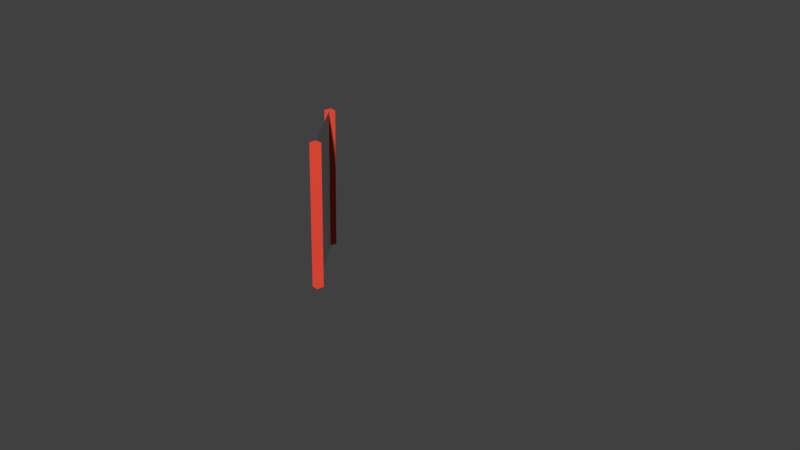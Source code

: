 # Source: adoors_Rdoor_open.blend  (saved by Blender 2.76.0; exported with 4.5.12 LTS)
import bpy
from mathutils import Matrix  # noqa: F401  (used for matrix-valued properties, if any)

bpy.ops.wm.read_factory_settings(use_empty=True)
scene = bpy.context.scene
scene.name = 'Scene'

# ---- collections
col_collection_1 = bpy.data.collections.new('Collection 1'); scene.collection.children.link(col_collection_1)

# ---- materials (node trees are filled in below, after node groups)
mat_material = bpy.data.materials.new('Material')
mat_material.alpha_threshold = 0.0
mat_material.use_transparent_shadow = False
mat_material.preview_render_type = 'CUBE'
mat_material.diffuse_color = (0.8, 0.06998, 0.03708, 1.0)
mat_material.roughness = 0.5
mat_material.line_color = (0.0, 0.0, 0.0, 1.0)
mat_glass = bpy.data.materials.new('glass')
mat_glass.alpha_threshold = 0.0
mat_glass.use_transparent_shadow = False
mat_glass.preview_render_type = 'CUBE'
mat_glass.specular_color = (0.06036, 0.2135, 1.0)
mat_glass.roughness = 0.5

# ---- material node trees

# ---- world
world_world = bpy.data.worlds.new('World'); scene.world = world_world
world_world.color = (0.05088, 0.05088, 0.05088)
world_world.use_sun_shadow = False
world_world.sun_shadow_jitter_overblur = 0.0
world_world.cycles.sampling_method = 'MANUAL'
world_world.cycles.sample_map_resolution = 256

# ---- cameras
cam_camera = bpy.data.cameras.new('Camera')
cam_camera.clip_end = 100.0
cam_camera.lens = 35.0
cam_camera.sensor_width = 32.0
cam_camera.sensor_height = 18.0
cam_camera.ortho_scale = 7.314
cam_camera.dof.focus_distance = 0.0
cam_camera.dof.aperture_fstop = 128.0

# ---- meshes
me_cube_000 = bpy.data.meshes.new('Cube.000')
me_cube_000.from_pydata([(1.0, 1.0, -1.0), (1.0, -1.0, -1.0), (-1.0, -1.0, -1.0), (-1.0, 1.0, -1.0), (1.0, 1.0, 1.0), (1.0, -1.0, 1.0), (-1.0, -1.0, 1.0), (-1.0, 1.0, 1.0)], [], [(0, 3, 2, 1), (4, 5, 6, 7), (0, 4, 5, 1), (1, 5, 6, 2), (2, 3, 7, 6), (4, 7, 3, 0)])
me_cube_000.polygons.foreach_set('use_smooth', [True] * 6)
_uv = me_cube_000.uv_layers.new(name='UVMap')
_uv.uv.foreach_set('vector', [0.02632, 1.0, 0.02632, 0.9688, 0.0, 0.9688, 0.0001, 0.9999, 0.8421, 1.0, 0.8131, 0.9999, 0.8158, 0.9688, 0.8421, 0.9688, 0.8421, 0.0, 0.8421, 1.0, 0.8158, 1.0, 0.8158, 0.0, 0.02632, 0.0, 0.02632, 1.0, 0.0, 1.0, 0.0, 0.0, 0.8158, 0.0, 0.8421, 0.0, 0.8421, 1.0, 0.8158, 1.0, 0.0, 1.0, 0.02632, 1.0, 0.02632, 0.0, 0.0, 0.0])
me_cube_000.materials.append(mat_material)
me_cube_000.use_remesh_preserve_volume = False
me_cube_000.use_remesh_preserve_attributes = False
me_cube_000.use_mirror_vertex_groups = False
me_cube_000.update()
me_plane_001 = bpy.data.meshes.new('Plane.001')
me_plane_001.from_pydata([(-1.0, -1.0, 0.0), (1.0, -1.0, 0.0), (-1.0, 1.0, 0.0), (1.0, 1.0, 0.0)], [], [(0, 2, 3, 1)])
_uv = me_plane_001.uv_layers.new(name='UVMap')
_uv.uv.foreach_set('vector', [0.4211, 1.0, 0.0, 1.0, 0.0, 0.0, 0.4211, 0.0])
me_plane_001.materials.append(mat_glass)
me_plane_001.use_remesh_preserve_volume = False
me_plane_001.use_remesh_preserve_attributes = False
me_plane_001.use_mirror_vertex_groups = False
me_plane_001.update()

# ---- objects
ob_cube_003 = bpy.data.objects.new('Cube.003', me_cube_000)
ob_cube_000 = bpy.data.objects.new('Cube.000', me_cube_000)
ob_plane_001 = bpy.data.objects.new('Plane.001', me_plane_001)
ob_camera = bpy.data.objects.new('Camera', cam_camera)

# ---- transforms, parenting, visibility, modifiers, constraints
ob_cube_003.location = (-1.324, 0.4646, 0.4906)
ob_cube_003.rotation_euler = (0.02826, -0.0008589, 3.078)
ob_cube_003.scale = (0.052, 0.052, 1.0)
ob_cube_003.lock_rotations_4d = False
ob_cube_003.empty_display_type = 'ARROWS'
ob_cube_003.lineart.crease_threshold = 0.0
ob_cube_000.location = (-0.4549, -0.4685, 0.5164)
ob_cube_000.rotation_euler = (0.0289, -0.0001889, 3.081)
ob_cube_000.scale = (0.052, 0.052, 1.0)
ob_cube_000.lock_rotations_4d = False
ob_cube_000.empty_display_type = 'ARROWS'
ob_cube_000.lineart.crease_threshold = 0.0
ob_plane_001.location = (-0.8883, -0.006574, 0.5037)
ob_plane_001.rotation_euler = (0.765, 1.6, 1.516)
ob_plane_001.scale = (1.0, 0.57, 1.0)
ob_plane_001.lineart.crease_threshold = 0.0
ob_camera.location = (7.481, -6.508, 5.344)
ob_camera.rotation_euler = (1.109, 0.0, 0.8149)
ob_camera.lock_rotations_4d = False
ob_camera.empty_display_type = 'ARROWS'
ob_camera.color = (0.0, 0.0, 0.0, 0.0)
ob_camera.display_type = 'WIRE'
ob_camera.lineart.crease_threshold = 0.0

# ---- collection membership
col_collection_1.objects.link(ob_cube_003)
col_collection_1.objects.link(ob_cube_000)
col_collection_1.objects.link(ob_plane_001)
col_collection_1.objects.link(ob_camera)

# ---- scene / render settings (as saved in the file)
scene.camera = ob_camera
scene.frame_start = 1; scene.frame_end = 250; scene.frame_set(3)
scene.render.engine = 'BLENDER_EEVEE_NEXT'
scene.render.resolution_percentage = 50
scene.render.dither_intensity = 0.0
scene.cycles.use_denoising = False
scene.cycles.samples = 10
scene.cycles.sampling_pattern = 'TABULATED_SOBOL'
scene.cycles.light_sampling_threshold = 0.0
scene.cycles.use_adaptive_sampling = False
scene.cycles.use_light_tree = False
scene.cycles.blur_glossy = 0.0
scene.cycles.pixel_filter_type = 'GAUSSIAN'
scene.cycles.sample_clamp_indirect = 0.0
scene.view_settings.view_transform = 'Standard'
bpy.context.view_layer.update()

# ---- added for rendering (the .blend has no usable light): sun
light_auto_sun = bpy.data.lights.new('AutoSun', 'SUN')
light_auto_sun.energy = 3.0
light_auto_sun.angle = 0.0523599
ob_auto_sun = bpy.data.objects.new('AutoSun', light_auto_sun)
scene.collection.objects.link(ob_auto_sun)
ob_auto_sun.rotation_euler = (0.872665, 0.174533, 0.523599)
bpy.context.view_layer.update()
